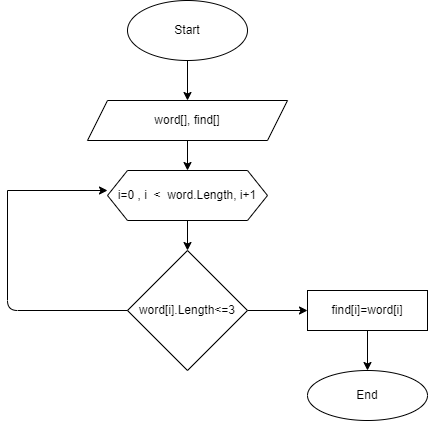

The diagram above was exported from draw.io. Its source (the exported page's mxGraphModel, read from the mxfile embedded in the PNG):
<mxGraphModel dx="929" dy="306" grid="1" gridSize="10" guides="1" tooltips="1" connect="1" arrows="1" fold="1" page="1" pageScale="1" pageWidth="827" pageHeight="1169" math="0" shadow="0">
  <root>
    <mxCell id="0" />
    <mxCell id="1" parent="0" />
    <mxCell id="6" style="edgeStyle=none;html=1;exitX=0.5;exitY=1;exitDx=0;exitDy=0;entryX=0.5;entryY=0;entryDx=0;entryDy=0;" edge="1" parent="1" source="2" target="4">
      <mxGeometry relative="1" as="geometry" />
    </mxCell>
    <mxCell id="2" value="Start" style="ellipse;whiteSpace=wrap;html=1;" vertex="1" parent="1">
      <mxGeometry x="310" y="30" width="120" height="60" as="geometry" />
    </mxCell>
    <mxCell id="12" style="edgeStyle=none;html=1;exitX=0.5;exitY=1;exitDx=0;exitDy=0;entryX=0.5;entryY=0;entryDx=0;entryDy=0;" edge="1" parent="1" source="3" target="8">
      <mxGeometry relative="1" as="geometry" />
    </mxCell>
    <mxCell id="3" value="i=0 , i&amp;nbsp; &amp;lt;&amp;nbsp; word.Length, i+1" style="shape=hexagon;perimeter=hexagonPerimeter2;whiteSpace=wrap;html=1;fixedSize=1;" vertex="1" parent="1">
      <mxGeometry x="290" y="200" width="160" height="50" as="geometry" />
    </mxCell>
    <mxCell id="7" style="edgeStyle=none;html=1;exitX=0.5;exitY=1;exitDx=0;exitDy=0;entryX=0.5;entryY=0;entryDx=0;entryDy=0;" edge="1" parent="1" source="4" target="3">
      <mxGeometry relative="1" as="geometry" />
    </mxCell>
    <mxCell id="4" value="word[], find[]" style="shape=parallelogram;perimeter=parallelogramPerimeter;whiteSpace=wrap;html=1;fixedSize=1;" vertex="1" parent="1">
      <mxGeometry x="270" y="130" width="200" height="40" as="geometry" />
    </mxCell>
    <mxCell id="13" style="edgeStyle=none;html=1;entryX=0;entryY=0.5;entryDx=0;entryDy=0;" edge="1" parent="1" source="8" target="9">
      <mxGeometry relative="1" as="geometry" />
    </mxCell>
    <mxCell id="8" value="word[i].Length&amp;lt;=3" style="rhombus;whiteSpace=wrap;html=1;" vertex="1" parent="1">
      <mxGeometry x="310" y="280" width="120" height="120" as="geometry" />
    </mxCell>
    <mxCell id="19" style="edgeStyle=none;html=1;" edge="1" parent="1" source="9" target="20">
      <mxGeometry relative="1" as="geometry">
        <mxPoint x="550" y="400" as="targetPoint" />
      </mxGeometry>
    </mxCell>
    <mxCell id="9" value="find[i]=word[i]" style="rounded=0;whiteSpace=wrap;html=1;" vertex="1" parent="1">
      <mxGeometry x="490" y="320" width="120" height="40" as="geometry" />
    </mxCell>
    <mxCell id="16" value="" style="endArrow=none;html=1;exitX=0;exitY=0.5;exitDx=0;exitDy=0;" edge="1" parent="1" source="8">
      <mxGeometry width="50" height="50" relative="1" as="geometry">
        <mxPoint x="450" y="320" as="sourcePoint" />
        <mxPoint x="190" y="220" as="targetPoint" />
        <Array as="points">
          <mxPoint x="190" y="340" />
        </Array>
      </mxGeometry>
    </mxCell>
    <mxCell id="17" value="" style="endArrow=classic;html=1;" edge="1" parent="1">
      <mxGeometry width="50" height="50" relative="1" as="geometry">
        <mxPoint x="190" y="220" as="sourcePoint" />
        <mxPoint x="290" y="220" as="targetPoint" />
      </mxGeometry>
    </mxCell>
    <mxCell id="20" value="End" style="ellipse;whiteSpace=wrap;html=1;" vertex="1" parent="1">
      <mxGeometry x="490" y="400" width="120" height="50" as="geometry" />
    </mxCell>
  </root>
</mxGraphModel>